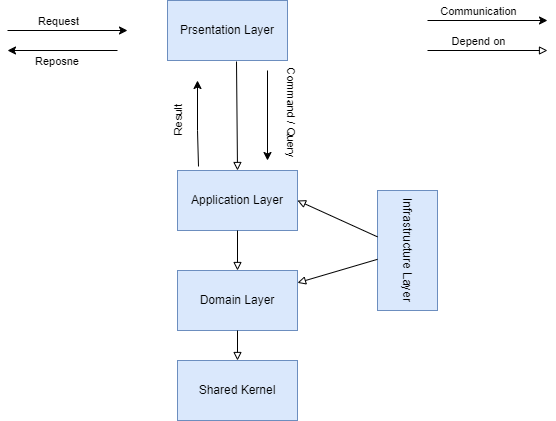

The diagram above was exported from draw.io. Its source (the exported page's mxGraphModel, read from the mxfile embedded in the PNG):
<mxGraphModel dx="880" dy="532" grid="1" gridSize="10" guides="1" tooltips="1" connect="1" arrows="1" fold="1" page="1" pageScale="1" pageWidth="850" pageHeight="1100" math="0" shadow="0">
  <root>
    <mxCell id="0" />
    <mxCell id="1" parent="0" />
    <mxCell id="GihQ_tLNTAgM7v1QKoXF-3" value="Infrastructure Layer" style="rounded=0;whiteSpace=wrap;html=1;rotation=90;fillColor=#dae8fc;strokeColor=#6c8ebf;" vertex="1" parent="1">
      <mxGeometry x="480" y="340" width="120" height="60" as="geometry" />
    </mxCell>
    <mxCell id="GihQ_tLNTAgM7v1QKoXF-4" value="Prsentation Layer" style="rounded=0;whiteSpace=wrap;html=1;fillColor=#dae8fc;strokeColor=#6c8ebf;" vertex="1" parent="1">
      <mxGeometry x="300" y="120" width="120" height="60" as="geometry" />
    </mxCell>
    <mxCell id="GihQ_tLNTAgM7v1QKoXF-8" value="" style="endArrow=classic;html=1;rounded=0;entryX=0;entryY=0.5;entryDx=0;entryDy=0;" edge="1" parent="1">
      <mxGeometry width="50" height="50" relative="1" as="geometry">
        <mxPoint x="140" y="150" as="sourcePoint" />
        <mxPoint x="260" y="150" as="targetPoint" />
      </mxGeometry>
    </mxCell>
    <mxCell id="GihQ_tLNTAgM7v1QKoXF-10" value="Request" style="edgeLabel;html=1;align=center;verticalAlign=middle;resizable=0;points=[];" vertex="1" connectable="0" parent="GihQ_tLNTAgM7v1QKoXF-8">
      <mxGeometry x="-0.3833" y="3" relative="1" as="geometry">
        <mxPoint x="13" y="-7" as="offset" />
      </mxGeometry>
    </mxCell>
    <mxCell id="GihQ_tLNTAgM7v1QKoXF-9" value="" style="endArrow=classic;html=1;rounded=0;" edge="1" parent="1">
      <mxGeometry width="50" height="50" relative="1" as="geometry">
        <mxPoint x="250" y="170" as="sourcePoint" />
        <mxPoint x="140" y="170" as="targetPoint" />
      </mxGeometry>
    </mxCell>
    <mxCell id="GihQ_tLNTAgM7v1QKoXF-11" value="Reposne&amp;nbsp;" style="edgeLabel;html=1;align=center;verticalAlign=middle;resizable=0;points=[];" vertex="1" connectable="0" parent="GihQ_tLNTAgM7v1QKoXF-9">
      <mxGeometry x="0.1636" y="-2" relative="1" as="geometry">
        <mxPoint x="4" y="12" as="offset" />
      </mxGeometry>
    </mxCell>
    <mxCell id="GihQ_tLNTAgM7v1QKoXF-12" value="" style="endArrow=classic;html=1;rounded=0;" edge="1" parent="1">
      <mxGeometry width="50" height="50" relative="1" as="geometry">
        <mxPoint x="400" y="190" as="sourcePoint" />
        <mxPoint x="400" y="280" as="targetPoint" />
      </mxGeometry>
    </mxCell>
    <mxCell id="GihQ_tLNTAgM7v1QKoXF-13" value="Command / Query" style="edgeLabel;html=1;align=center;verticalAlign=middle;resizable=0;points=[];rotation=90;" vertex="1" connectable="0" parent="GihQ_tLNTAgM7v1QKoXF-12">
      <mxGeometry x="-0.3833" y="3" relative="1" as="geometry">
        <mxPoint x="22" y="13" as="offset" />
      </mxGeometry>
    </mxCell>
    <mxCell id="GihQ_tLNTAgM7v1QKoXF-14" value="" style="group" vertex="1" connectable="0" parent="1">
      <mxGeometry x="310" y="290" width="120" height="250" as="geometry" />
    </mxCell>
    <mxCell id="GihQ_tLNTAgM7v1QKoXF-1" value="Application Layer" style="rounded=0;whiteSpace=wrap;html=1;fillColor=#dae8fc;strokeColor=#6c8ebf;fillStyle=solid;" vertex="1" parent="GihQ_tLNTAgM7v1QKoXF-14">
      <mxGeometry width="120" height="60" as="geometry" />
    </mxCell>
    <mxCell id="GihQ_tLNTAgM7v1QKoXF-2" value="Domain Layer" style="rounded=0;whiteSpace=wrap;html=1;fillColor=#dae8fc;strokeColor=#6c8ebf;" vertex="1" parent="GihQ_tLNTAgM7v1QKoXF-14">
      <mxGeometry y="100" width="120" height="60" as="geometry" />
    </mxCell>
    <mxCell id="GihQ_tLNTAgM7v1QKoXF-5" value="Shared Kernel" style="rounded=0;whiteSpace=wrap;html=1;fillColor=#dae8fc;strokeColor=#6c8ebf;" vertex="1" parent="GihQ_tLNTAgM7v1QKoXF-14">
      <mxGeometry y="190" width="120" height="60" as="geometry" />
    </mxCell>
    <mxCell id="GihQ_tLNTAgM7v1QKoXF-6" value="" style="endArrow=block;html=1;rounded=0;endFill=0;" edge="1" parent="GihQ_tLNTAgM7v1QKoXF-14" source="GihQ_tLNTAgM7v1QKoXF-2" target="GihQ_tLNTAgM7v1QKoXF-5">
      <mxGeometry width="50" height="50" relative="1" as="geometry">
        <mxPoint x="40" y="70" as="sourcePoint" />
        <mxPoint x="90" y="20" as="targetPoint" />
      </mxGeometry>
    </mxCell>
    <mxCell id="GihQ_tLNTAgM7v1QKoXF-7" value="" style="endArrow=block;html=1;rounded=0;endFill=0;" edge="1" parent="GihQ_tLNTAgM7v1QKoXF-14" source="GihQ_tLNTAgM7v1QKoXF-1" target="GihQ_tLNTAgM7v1QKoXF-2">
      <mxGeometry width="50" height="50" relative="1" as="geometry">
        <mxPoint x="40" y="70" as="sourcePoint" />
        <mxPoint x="90" y="20" as="targetPoint" />
      </mxGeometry>
    </mxCell>
    <mxCell id="GihQ_tLNTAgM7v1QKoXF-15" value="" style="endArrow=classic;html=1;rounded=0;exitX=0.175;exitY=-0.067;exitDx=0;exitDy=0;exitPerimeter=0;" edge="1" parent="1" source="GihQ_tLNTAgM7v1QKoXF-1">
      <mxGeometry width="50" height="50" relative="1" as="geometry">
        <mxPoint x="350" y="280" as="sourcePoint" />
        <mxPoint x="330" y="200" as="targetPoint" />
        <Array as="points">
          <mxPoint x="330" y="250" />
        </Array>
      </mxGeometry>
    </mxCell>
    <mxCell id="GihQ_tLNTAgM7v1QKoXF-16" value="Result" style="edgeLabel;html=1;align=center;verticalAlign=middle;resizable=0;points=[];rotation=-90;" vertex="1" connectable="0" parent="GihQ_tLNTAgM7v1QKoXF-15">
      <mxGeometry x="-0.3833" y="3" relative="1" as="geometry">
        <mxPoint x="-17" y="-19" as="offset" />
      </mxGeometry>
    </mxCell>
    <mxCell id="GihQ_tLNTAgM7v1QKoXF-17" value="" style="endArrow=block;html=1;rounded=0;endFill=0;" edge="1" parent="1" source="GihQ_tLNTAgM7v1QKoXF-3" target="GihQ_tLNTAgM7v1QKoXF-2">
      <mxGeometry width="50" height="50" relative="1" as="geometry">
        <mxPoint x="170" y="180" as="sourcePoint" />
        <mxPoint x="290" y="180" as="targetPoint" />
      </mxGeometry>
    </mxCell>
    <mxCell id="GihQ_tLNTAgM7v1QKoXF-19" value="" style="endArrow=block;html=1;rounded=0;endFill=0;" edge="1" parent="1" source="GihQ_tLNTAgM7v1QKoXF-3">
      <mxGeometry width="50" height="50" relative="1" as="geometry">
        <mxPoint x="520" y="389" as="sourcePoint" />
        <mxPoint x="430" y="320" as="targetPoint" />
      </mxGeometry>
    </mxCell>
    <mxCell id="GihQ_tLNTAgM7v1QKoXF-20" value="" style="endArrow=classic;html=1;rounded=0;entryX=0;entryY=0.5;entryDx=0;entryDy=0;" edge="1" parent="1">
      <mxGeometry width="50" height="50" relative="1" as="geometry">
        <mxPoint x="560" y="140" as="sourcePoint" />
        <mxPoint x="680" y="140" as="targetPoint" />
      </mxGeometry>
    </mxCell>
    <mxCell id="GihQ_tLNTAgM7v1QKoXF-21" value="Communication" style="edgeLabel;html=1;align=center;verticalAlign=middle;resizable=0;points=[];" vertex="1" connectable="0" parent="GihQ_tLNTAgM7v1QKoXF-20">
      <mxGeometry x="-0.3833" y="3" relative="1" as="geometry">
        <mxPoint x="13" y="-7" as="offset" />
      </mxGeometry>
    </mxCell>
    <mxCell id="GihQ_tLNTAgM7v1QKoXF-22" value="" style="endArrow=block;html=1;rounded=0;entryX=0;entryY=0.5;entryDx=0;entryDy=0;endFill=0;" edge="1" parent="1">
      <mxGeometry width="50" height="50" relative="1" as="geometry">
        <mxPoint x="560" y="170" as="sourcePoint" />
        <mxPoint x="680" y="170" as="targetPoint" />
      </mxGeometry>
    </mxCell>
    <mxCell id="GihQ_tLNTAgM7v1QKoXF-23" value="Depend on" style="edgeLabel;html=1;align=center;verticalAlign=middle;resizable=0;points=[];" vertex="1" connectable="0" parent="GihQ_tLNTAgM7v1QKoXF-22">
      <mxGeometry x="-0.3833" y="3" relative="1" as="geometry">
        <mxPoint x="13" y="-7" as="offset" />
      </mxGeometry>
    </mxCell>
    <mxCell id="GihQ_tLNTAgM7v1QKoXF-24" value="" style="endArrow=block;html=1;rounded=0;endFill=0;exitX=0.575;exitY=1.017;exitDx=0;exitDy=0;exitPerimeter=0;entryX=0.5;entryY=0;entryDx=0;entryDy=0;" edge="1" parent="1" source="GihQ_tLNTAgM7v1QKoXF-4" target="GihQ_tLNTAgM7v1QKoXF-1">
      <mxGeometry width="50" height="50" relative="1" as="geometry">
        <mxPoint x="570" y="180" as="sourcePoint" />
        <mxPoint x="690" y="180" as="targetPoint" />
      </mxGeometry>
    </mxCell>
  </root>
</mxGraphModel>